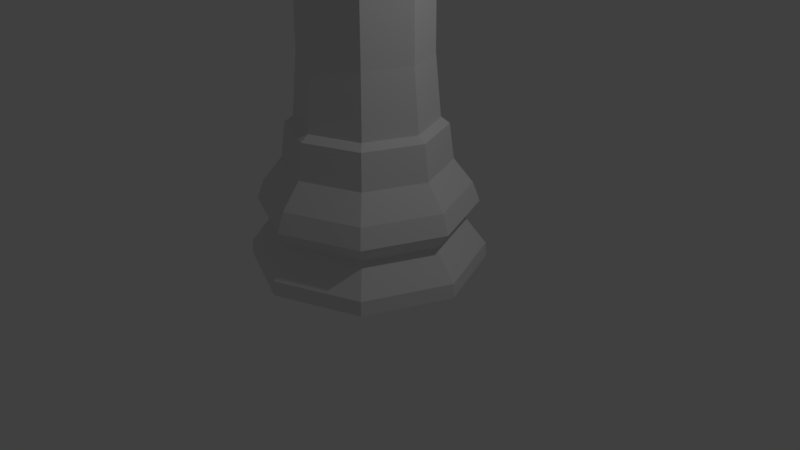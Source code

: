 # Source: LP_Rook.blend  (saved by Blender 2.79.0; exported with 4.5.12 LTS)
import bpy
from mathutils import Matrix  # noqa: F401  (used for matrix-valued properties, if any)

bpy.ops.wm.read_factory_settings(use_empty=True)
scene = bpy.context.scene
scene.name = 'Scene'

# ---- collections
col_collection_1 = bpy.data.collections.new('Collection 1'); scene.collection.children.link(col_collection_1)

# ---- world
world_world = bpy.data.worlds.new('World'); scene.world = world_world
world_world.color = (0.05088, 0.05088, 0.05088)
world_world.use_sun_shadow = False
world_world.sun_shadow_jitter_overblur = 0.0
world_world.cycles.sampling_method = 'MANUAL'

# ---- cameras
cam_camera = bpy.data.cameras.new('Camera')
cam_camera.clip_end = 100.0
cam_camera.lens = 35.0
cam_camera.sensor_width = 32.0
cam_camera.sensor_height = 18.0
cam_camera.ortho_scale = 7.314
cam_camera.dof.focus_distance = 0.0
cam_camera.dof.aperture_fstop = 128.0

# ---- lights
light_lamp = bpy.data.lights.new('Lamp', 'POINT')
light_lamp.transmission_factor = 0.0
light_lamp.cutoff_distance = 30.0
light_lamp.energy = 100.0
light_lamp.shadow_buffer_clip_start = 1.001
light_lamp.shadow_soft_size = 0.1
light_lamp.shadow_maximum_resolution = 0.006
light_lamp.use_absolute_resolution = True

# ---- meshes
me_cylinder = bpy.data.meshes.new('Cylinder')
me_cylinder.from_pydata([(1.159e-06, 1.5, -1.738), (1.225e-06, 1.05, -0.4027), (1.061, 1.061, -1.738), (0.7426, 0.7426, -0.4027), (1.5, -1.399e-06, -1.738), (1.05, -1.275e-06, -0.4027), (1.061, -1.061, -1.738), (0.7426, -0.7426, -0.4027), (6.704e-07, -1.5, -1.738), (8.83e-07, -1.05, -0.4027), (-1.061, -1.061, -1.738), (-0.7426, -0.7426, -0.4027), (-1.5, -6.346e-08, -1.738), (-1.05, -3.401e-07, -0.4027), (-1.061, 1.061, -1.738), (-0.7426, 0.7426, -0.4027), (1.186e-06, 1.213, -1.191), (1.183e-06, 1.294, -0.7157), (0.9148, 0.9148, -0.7157), (0.8575, 0.8575, -1.191), (1.294, -1.346e-06, -0.7157), (1.213, -1.326e-06, -1.191), (0.9148, -0.9148, -0.7157), (0.8575, -0.8575, -1.191), (7.619e-07, -1.294, -0.7157), (7.91e-07, -1.213, -1.191), (-0.9148, -0.9148, -0.7157), (-0.8575, -0.8575, -1.191), (-1.294, -1.94e-07, -0.7157), (-1.213, -2.469e-07, -1.191), (-0.9148, 0.9148, -0.7157), (-0.8575, 0.8575, -1.191), (1.161e-06, 1.487, -1.555), (1.051, 1.051, -1.555), (1.487, -1.395e-06, -1.555), (1.051, -1.051, -1.555), (6.762e-07, -1.487, -1.555), (-1.051, -1.051, -1.555), (-1.487, -7.192e-08, -1.555), (-1.051, 1.051, -1.555), (1.173e-06, 1.385, -0.963), (0.9797, 0.9797, -0.963), (1.385, -1.369e-06, -0.963), (0.9797, -0.9797, -0.963), (7.214e-07, -1.385, -0.963), (-0.9797, -0.9797, -0.963), (-1.385, -1.358e-07, -0.963), (-0.9797, 0.9797, -0.963), (1.228e-06, 0.9901, 0.04722), (0.7001, 0.7001, 0.04722), (0.9901, -1.262e-06, 0.04722), (0.7001, -0.7001, 0.04722), (9.056e-07, -0.9901, 0.04722), (-0.7001, -0.7001, 0.04722), (-0.9901, -3.803e-07, 0.04722), (-0.7001, 0.7001, 0.04722), (1.236e-06, 0.7988, 2.159), (0.5648, 0.5648, 2.159), (0.7988, -1.219e-06, 2.159), (0.5648, -0.5648, 2.159), (9.762e-07, -0.7988, 2.159), (-0.5648, -0.5648, 2.159), (-0.7988, -5.083e-07, 2.159), (-0.5648, 0.5648, 2.159), (-0.5727, 0.5727, 0.9079), (-0.8099, -5.025e-07, 0.9079), (0.5727, 0.5727, 0.9079), (1.234e-06, 0.8099, 0.9079), (0.5727, -0.5727, 0.9079), (0.8099, -1.223e-06, 0.9079), (-0.5727, -0.5727, 0.9079), (9.706e-07, -0.8099, 0.9079), (-0.6249, 0.6249, 0.1214), (0.6249, 0.6249, 0.1214), (0.6249, -0.6249, 0.1214), (-0.6249, -0.6249, 0.1214), (-0.8838, -4.508e-07, 0.1214), (1.232e-06, 0.8838, 0.1214), (0.8838, -1.238e-06, 0.1214), (9.439e-07, -0.8838, 0.1214), (1.229e-06, 1.009, 2.311), (0.7132, 0.7132, 2.311), (1.009, -1.264e-06, 2.311), (0.7132, -0.7132, 2.311), (9.007e-07, -1.009, 2.311), (-0.7132, -0.7132, 2.311), (-1.009, -3.66e-07, 2.311), (-0.7131, 0.7132, 2.311), (1.212e-06, 0.9544, 2.654), (0.6749, 0.6749, 2.654), (0.9544, -1.267e-06, 2.654), (0.6749, -0.6749, 2.654), (9.208e-07, -0.9544, 2.654), (-0.6749, -0.6749, 2.654), (-0.9544, -4.201e-07, 2.654), (-0.6749, 0.6749, 2.654), (-0.7132, -0.7132, 2.654), (9.007e-07, -1.009, 2.654), (0.7132, -0.7132, 2.654), (1.009, -1.264e-06, 2.654), (0.7132, 0.7132, 2.654), (1.229e-06, 1.009, 2.654), (-0.7131, 0.7132, 2.654), (-1.009, -3.66e-07, 2.654), (-0.6602, -0.7351, 2.654), (-0.05294, -0.9866, 2.654), (0.05293, -0.9866, 2.654), (0.6602, -0.7351, 2.654), (0.735, -0.6602, 2.654), (0.9867, -0.05296, 2.654), (0.9866, 0.05292, 2.654), (0.7351, 0.6602, 2.654), (0.6602, 0.735, 2.654), (0.05296, 0.9867, 2.654), (-0.05292, 0.9866, 2.654), (-0.6602, 0.7351, 2.654), (-0.735, 0.6602, 2.654), (-0.9867, 0.05296, 2.654), (-0.9866, -0.05293, 2.654), (-0.7351, -0.6602, 2.654), (-0.6411, -0.6889, 2.654), (-0.03381, -0.9404, 2.654), (0.0338, -0.9404, 2.653), (0.6411, -0.6889, 2.654), (0.6889, -0.6411, 2.653), (0.9405, -0.03383, 2.654), (0.9404, 0.0338, 2.653), (0.6889, 0.6411, 2.654), (0.6411, 0.6889, 2.653), (0.03383, 0.9405, 2.654), (-0.0338, 0.9404, 2.653), (-0.6411, 0.6889, 2.654), (-0.6889, 0.6411, 2.653), (-0.9405, 0.03383, 2.654), (-0.9404, -0.0338, 2.653), (-0.6889, -0.6411, 2.654), (-0.6602, -0.7351, 2.654), (-0.05294, -0.9866, 2.654), (0.05293, -0.9866, 2.654), (0.6602, -0.7351, 2.654), (0.735, -0.6602, 2.654), (0.9867, -0.05296, 2.654), (0.9866, 0.05292, 2.654), (0.7351, 0.6602, 2.654), (0.6602, 0.735, 2.654), (0.05296, 0.9867, 2.654), (-0.05292, 0.9866, 2.654), (-0.6602, 0.7351, 2.654), (-0.735, 0.6602, 2.654), (-0.9867, 0.05296, 2.654), (-0.9866, -0.05293, 2.654), (-0.7351, -0.6602, 2.654), (-0.6411, -0.6889, 2.654), (-0.03381, -0.9404, 2.654), (0.0338, -0.9404, 2.653), (0.6411, -0.6889, 2.654), (0.6889, -0.6411, 2.653), (0.9405, -0.03383, 2.654), (0.9404, 0.0338, 2.653), (0.6889, 0.6411, 2.654), (0.6411, 0.6889, 2.653), (0.03383, 0.9405, 2.654), (-0.0338, 0.9404, 2.653), (-0.6411, 0.6889, 2.654), (-0.6889, 0.6411, 2.653), (-0.9405, 0.03383, 2.654), (-0.9404, -0.0338, 2.653), (-0.6889, -0.6411, 2.654), (-0.6602, -0.7351, 2.654), (-0.05294, -0.9866, 2.654), (0.05293, -0.9866, 2.654), (0.6602, -0.7351, 2.654), (0.735, -0.6602, 2.654), (0.9867, -0.05296, 2.654), (0.9866, 0.05292, 2.654), (0.7351, 0.6602, 2.654), (0.6602, 0.735, 2.654), (0.05296, 0.9867, 2.654), (-0.05292, 0.9866, 2.654), (-0.6602, 0.7351, 2.654), (-0.735, 0.6602, 2.654), (-0.9867, 0.05296, 2.654), (-0.9866, -0.05293, 2.654), (-0.7351, -0.6602, 2.654), (-0.6411, -0.6889, 2.654), (-0.03381, -0.9404, 2.654), (0.0338, -0.9404, 2.653), (0.6411, -0.6889, 2.654), (0.6889, -0.6411, 2.653), (0.9405, -0.03383, 2.654), (0.9404, 0.0338, 2.653), (0.6889, 0.6411, 2.654), (0.6411, 0.6889, 2.653), (0.03383, 0.9405, 2.654), (-0.0338, 0.9404, 2.653), (-0.6411, 0.6889, 2.654), (-0.6889, 0.6411, 2.653), (-0.9405, 0.03383, 2.654), (-0.9404, -0.0338, 2.653), (-0.6889, -0.6411, 2.654), (-0.6602, -0.7351, 2.804), (-0.05293, -0.9866, 2.804), (0.05294, -0.9866, 2.804), (0.6602, -0.7351, 2.804), (0.7351, -0.6602, 2.804), (0.9867, -0.05296, 2.804), (0.9866, 0.05292, 2.804), (0.7351, 0.6602, 2.804), (0.6602, 0.735, 2.804), (0.05297, 0.9867, 2.804), (-0.05292, 0.9866, 2.804), (-0.6602, 0.7351, 2.804), (-0.735, 0.6602, 2.804), (-0.9866, 0.05295, 2.804), (-0.9866, -0.05293, 2.804), (-0.7351, -0.6602, 2.804), (-0.6411, -0.6889, 2.804), (-0.0338, -0.9404, 2.804), (0.03381, -0.9404, 2.803), (0.6411, -0.6889, 2.804), (0.6889, -0.6411, 2.803), (0.9405, -0.03384, 2.804), (0.9404, 0.0338, 2.803), (0.6889, 0.6411, 2.804), (0.6411, 0.6888, 2.803), (0.03384, 0.9405, 2.804), (-0.03379, 0.9404, 2.803), (-0.6411, 0.6889, 2.804), (-0.6888, 0.641, 2.803), (-0.9404, 0.03383, 2.804), (-0.9404, -0.03381, 2.803), (-0.6889, -0.6411, 2.804)], [], [(28, 46, 45, 26), (26, 45, 44, 24), (30, 47, 46, 28), (17, 40, 47, 30), (43, 23, 21, 42), (44, 25, 23, 43), (40, 16, 31, 47), (47, 31, 29, 46), (41, 19, 16, 40), (42, 21, 19, 41), (45, 27, 25, 44), (46, 29, 27, 45), (21, 34, 33, 19), (19, 33, 32, 16), (23, 35, 34, 21), (25, 36, 35, 23), (31, 39, 38, 29), (16, 32, 39, 31), (36, 8, 6, 35), (35, 6, 4, 34), (27, 37, 36, 25), (29, 38, 37, 27), (33, 2, 0, 32), (34, 4, 2, 33), (38, 12, 10, 37), (32, 0, 14, 39), (37, 10, 8, 36), (39, 14, 12, 38), (5, 20, 18, 3), (3, 18, 17, 1), (7, 22, 20, 5), (9, 24, 22, 7), (15, 30, 28, 13), (1, 17, 30, 15), (24, 44, 43, 22), (22, 43, 42, 20), (11, 26, 24, 9), (13, 28, 26, 11), (18, 41, 40, 17), (20, 42, 41, 18), (11, 9, 52, 53), (5, 3, 49, 50), (15, 13, 54, 55), (9, 7, 51, 52), (1, 15, 55, 48), (13, 11, 53, 54), (3, 1, 48, 49), (7, 5, 50, 51), (64, 65, 62, 63), (66, 67, 56, 57), (68, 69, 58, 59), (70, 71, 60, 61), (65, 70, 61, 62), (67, 64, 63, 56), (69, 66, 57, 58), (71, 68, 59, 60), (79, 74, 68, 71), (78, 73, 66, 69), (77, 72, 64, 67), (76, 75, 70, 65), (75, 79, 71, 70), (74, 78, 69, 68), (73, 77, 67, 66), (72, 76, 65, 64), (55, 54, 76, 72), (49, 48, 77, 73), (51, 50, 78, 74), (53, 52, 79, 75), (54, 53, 75, 76), (48, 55, 72, 77), (50, 49, 73, 78), (52, 51, 74, 79), (60, 59, 83, 84), (63, 62, 86, 87), (57, 56, 80, 81), (59, 58, 82, 83), (61, 60, 84, 85), (62, 61, 85, 86), (56, 63, 87, 80), (58, 57, 81, 82), (87, 86, 103, 117, 116, 102), (81, 80, 101, 113, 112, 100), (83, 82, 99, 109, 108, 98), (85, 84, 97, 105, 104, 96), (86, 85, 96, 119, 118, 103), (80, 87, 102, 115, 114, 101), (82, 81, 100, 111, 110, 99), (84, 83, 98, 107, 106, 97), (120, 93, 96, 104), (122, 92, 97, 106), (124, 91, 98, 108), (126, 90, 99, 110), (128, 89, 100, 112), (130, 88, 101, 114), (132, 95, 102, 116), (134, 94, 103, 118), (93, 135, 119, 96), (126, 110, 142, 158), (94, 133, 117, 103), (131, 130, 162, 163), (95, 131, 115, 102), (111, 127, 159, 143), (88, 129, 113, 101), (116, 117, 149, 148), (89, 127, 111, 100), (128, 112, 144, 160), (90, 125, 109, 99), (129, 128, 160, 161), (91, 123, 107, 98), (113, 129, 161, 145), (92, 121, 105, 97), (114, 115, 147, 146), (8, 10, 12, 14, 0, 2, 4, 6), (148, 149, 181, 180), (164, 148, 180, 196), (146, 147, 179, 178), (149, 165, 197, 181), (152, 136, 168, 184), (144, 145, 177, 176), (166, 150, 182, 198), (137, 153, 185, 169), (104, 105, 137, 136), (118, 119, 151, 150), (109, 125, 157, 141), (133, 132, 164, 165), (124, 108, 140, 156), (106, 107, 139, 138), (121, 120, 152, 153), (107, 123, 155, 139), (135, 134, 166, 167), (122, 106, 138, 154), (108, 109, 141, 140), (119, 135, 167, 151), (123, 122, 154, 155), (105, 121, 153, 137), (134, 118, 150, 166), (120, 104, 136, 152), (110, 111, 143, 142), (117, 133, 165, 149), (125, 124, 156, 157), (132, 116, 148, 164), (112, 113, 145, 144), (115, 131, 163, 147), (127, 126, 158, 159), (130, 114, 146, 162), (189, 188, 220, 221), (192, 176, 208, 224), (187, 186, 218, 219), (177, 193, 225, 209), (185, 184, 216, 217), (194, 178, 210, 226), (182, 183, 215, 214), (179, 195, 227, 211), (147, 163, 195, 179), (150, 151, 183, 182), (162, 146, 178, 194), (153, 152, 184, 185), (145, 161, 193, 177), (155, 154, 186, 187), (160, 144, 176, 192), (157, 156, 188, 189), (143, 159, 191, 175), (159, 158, 190, 191), (158, 142, 174, 190), (161, 160, 192, 193), (141, 157, 189, 173), (163, 162, 194, 195), (136, 137, 169, 168), (156, 140, 172, 188), (165, 164, 196, 197), (138, 139, 171, 170), (139, 155, 187, 171), (167, 166, 198, 199), (140, 141, 173, 172), (154, 138, 170, 186), (151, 167, 199, 183), (142, 143, 175, 174), (231, 230, 214, 215), (229, 228, 212, 213), (227, 226, 210, 211), (225, 224, 208, 209), (223, 222, 206, 207), (221, 220, 204, 205), (219, 218, 202, 203), (217, 216, 200, 201), (175, 191, 223, 207), (191, 190, 222, 223), (190, 174, 206, 222), (193, 192, 224, 225), (173, 189, 221, 205), (195, 194, 226, 227), (168, 169, 201, 200), (188, 172, 204, 220), (197, 196, 228, 229), (170, 171, 203, 202), (171, 187, 219, 203), (199, 198, 230, 231), (172, 173, 205, 204), (186, 170, 202, 218), (183, 199, 231, 215), (174, 175, 207, 206), (169, 185, 217, 201), (198, 182, 214, 230), (176, 177, 209, 208), (184, 168, 200, 216), (181, 197, 229, 213), (178, 179, 211, 210), (196, 180, 212, 228), (180, 181, 213, 212), (121, 92, 122, 123, 91, 124, 125, 90, 126, 127, 89, 128, 129, 88, 130, 131, 95, 132, 133, 94, 134, 135, 93, 120)])
me_cylinder.use_remesh_preserve_volume = False
me_cylinder.use_remesh_preserve_attributes = False
me_cylinder.use_mirror_vertex_groups = False
me_cylinder.update()

# ---- objects
ob_lp_rook = bpy.data.objects.new('LP Rook', me_cylinder)
ob_lamp = bpy.data.objects.new('Lamp', light_lamp)
ob_camera = bpy.data.objects.new('Camera', cam_camera)

# ---- transforms, parenting, visibility, modifiers, constraints
ob_lp_rook.location = (-1.159e-06, 1.512e-06, 1.738)
ob_lp_rook.lineart.crease_threshold = 0.0
ob_lamp.location = (4.076, 1.005, 5.904)
ob_lamp.rotation_euler = (0.6503, 0.05522, 1.866)
ob_lamp.lock_rotations_4d = False
ob_lamp.empty_display_type = 'ARROWS'
ob_lamp.color = (0.0, 0.0, 0.0, 0.0)
ob_lamp.lineart.crease_threshold = 0.0
ob_camera.location = (7.481, -6.508, 5.344)
ob_camera.rotation_euler = (1.109, 0.0, 0.8149)
ob_camera.lock_rotations_4d = False
ob_camera.empty_display_type = 'ARROWS'
ob_camera.color = (0.0, 0.0, 0.0, 0.0)
ob_camera.display_type = 'WIRE'
ob_camera.lineart.crease_threshold = 0.0

# ---- collection membership
col_collection_1.objects.link(ob_lp_rook)
col_collection_1.objects.link(ob_lamp)
col_collection_1.objects.link(ob_camera)

# ---- scene / render settings (as saved in the file)
scene.camera = ob_camera
scene.frame_start = 1; scene.frame_end = 250; scene.frame_set(1)
scene.render.engine = 'BLENDER_EEVEE_NEXT'
scene.render.resolution_percentage = 50
scene.render.dither_intensity = 0.0
scene.cycles.use_denoising = False
scene.cycles.samples = 128
scene.cycles.sampling_pattern = 'TABULATED_SOBOL'
scene.cycles.use_adaptive_sampling = False
scene.cycles.use_light_tree = False
scene.cycles.blur_glossy = 0.0
scene.cycles.sample_clamp_indirect = 0.0
scene.view_settings.view_transform = 'Standard'
bpy.context.view_layer.update()
